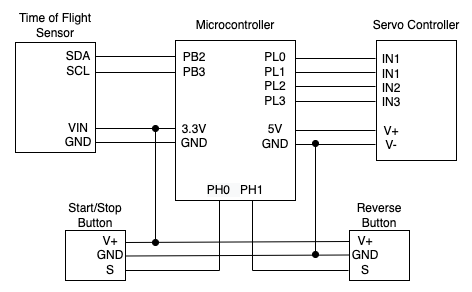

The diagram above was exported from draw.io. Its source (the exported page's mxGraphModel, read from the mxfile embedded in the PNG):
<mxGraphModel dx="610" dy="1483" grid="1" gridSize="10" guides="1" tooltips="1" connect="1" arrows="1" fold="1" page="1" pageScale="1" pageWidth="850" pageHeight="1100" math="0" shadow="0">
  <root>
    <mxCell id="0" />
    <mxCell id="1" parent="0" />
    <mxCell id="qe7K9ArSP_W6ap0-lw-D-2" value="" style="rounded=0;whiteSpace=wrap;html=1;" vertex="1" parent="1">
      <mxGeometry x="340" y="-52" width="120" height="160" as="geometry" />
    </mxCell>
    <mxCell id="qe7K9ArSP_W6ap0-lw-D-3" value="PB2&lt;br&gt;PB3&lt;br&gt;&lt;br&gt;&lt;br&gt;&lt;br&gt;3.3V&lt;br&gt;GND" style="text;html=1;strokeColor=none;fillColor=none;align=center;verticalAlign=middle;whiteSpace=wrap;rounded=0;" vertex="1" parent="1">
      <mxGeometry x="329" y="-72" width="60" height="160" as="geometry" />
    </mxCell>
    <mxCell id="qe7K9ArSP_W6ap0-lw-D-4" value="Microcontroller" style="text;html=1;strokeColor=none;fillColor=none;align=center;verticalAlign=middle;whiteSpace=wrap;rounded=0;" vertex="1" parent="1">
      <mxGeometry x="355" y="-82" width="90" height="30" as="geometry" />
    </mxCell>
    <mxCell id="qe7K9ArSP_W6ap0-lw-D-5" value="" style="rounded=0;whiteSpace=wrap;html=1;" vertex="1" parent="1">
      <mxGeometry x="541" y="-52" width="80" height="120" as="geometry" />
    </mxCell>
    <mxCell id="qe7K9ArSP_W6ap0-lw-D-6" value="IN1&lt;br&gt;IN1&lt;br&gt;IN2&lt;br&gt;IN3&lt;br&gt;&lt;br&gt;V+&lt;br&gt;V-" style="text;html=1;strokeColor=none;fillColor=none;align=center;verticalAlign=middle;whiteSpace=wrap;rounded=0;" vertex="1" parent="1">
      <mxGeometry x="526" y="-70" width="60" height="160" as="geometry" />
    </mxCell>
    <mxCell id="qe7K9ArSP_W6ap0-lw-D-7" value="Servo Controller" style="text;html=1;strokeColor=none;fillColor=none;align=center;verticalAlign=middle;whiteSpace=wrap;rounded=0;" vertex="1" parent="1">
      <mxGeometry x="536" y="-82" width="90" height="30" as="geometry" />
    </mxCell>
    <mxCell id="qe7K9ArSP_W6ap0-lw-D-9" value="" style="rounded=0;whiteSpace=wrap;html=1;" vertex="1" parent="1">
      <mxGeometry x="180" y="-50" width="80" height="110" as="geometry" />
    </mxCell>
    <mxCell id="qe7K9ArSP_W6ap0-lw-D-10" value="SDA&lt;br&gt;SCL&lt;br&gt;&lt;br&gt;&lt;br&gt;&lt;br&gt;VIN&lt;br&gt;GND" style="text;html=1;strokeColor=none;fillColor=none;align=center;verticalAlign=middle;whiteSpace=wrap;rounded=0;" vertex="1" parent="1">
      <mxGeometry x="213" y="-73" width="60" height="160" as="geometry" />
    </mxCell>
    <mxCell id="qe7K9ArSP_W6ap0-lw-D-11" value="Time of Flight Sensor" style="text;html=1;strokeColor=none;fillColor=none;align=center;verticalAlign=middle;whiteSpace=wrap;rounded=0;" vertex="1" parent="1">
      <mxGeometry x="175" y="-82" width="90" height="30" as="geometry" />
    </mxCell>
    <mxCell id="qe7K9ArSP_W6ap0-lw-D-16" value="&lt;br&gt;PL0&lt;br&gt;PL1&lt;br&gt;PL2&lt;br&gt;PL3&lt;br&gt;&lt;br&gt;5V&lt;br&gt;GND" style="text;html=1;strokeColor=none;fillColor=none;align=center;verticalAlign=middle;whiteSpace=wrap;rounded=0;" vertex="1" parent="1">
      <mxGeometry x="410" y="-79" width="60" height="160" as="geometry" />
    </mxCell>
    <mxCell id="qe7K9ArSP_W6ap0-lw-D-17" value="&lt;span style=&quot;color: rgb(0 , 0 , 0) ; font-family: &amp;#34;helvetica&amp;#34; ; font-size: 12px ; font-style: normal ; font-weight: 400 ; letter-spacing: normal ; text-align: center ; text-indent: 0px ; text-transform: none ; word-spacing: 0px ; background-color: rgb(248 , 249 , 250) ; display: inline ; float: none&quot;&gt;PH0&amp;nbsp; &amp;nbsp;&lt;/span&gt;&lt;span style=&quot;font-family: &amp;#34;helvetica&amp;#34;&quot;&gt;PH1&lt;/span&gt;" style="text;html=1;strokeColor=none;fillColor=none;align=center;verticalAlign=middle;whiteSpace=wrap;rounded=0;" vertex="1" parent="1">
      <mxGeometry x="370" y="78" width="60" height="40" as="geometry" />
    </mxCell>
    <mxCell id="qe7K9ArSP_W6ap0-lw-D-18" value="" style="endArrow=none;html=1;rounded=0;" edge="1" parent="1">
      <mxGeometry width="50" height="50" relative="1" as="geometry">
        <mxPoint x="260" y="36" as="sourcePoint" />
        <mxPoint x="340" y="36" as="targetPoint" />
      </mxGeometry>
    </mxCell>
    <mxCell id="qe7K9ArSP_W6ap0-lw-D-19" value="" style="endArrow=none;html=1;rounded=0;" edge="1" parent="1">
      <mxGeometry width="50" height="50" relative="1" as="geometry">
        <mxPoint x="260" y="50" as="sourcePoint" />
        <mxPoint x="340" y="50" as="targetPoint" />
      </mxGeometry>
    </mxCell>
    <mxCell id="qe7K9ArSP_W6ap0-lw-D-20" value="" style="endArrow=none;html=1;rounded=0;" edge="1" parent="1">
      <mxGeometry width="50" height="50" relative="1" as="geometry">
        <mxPoint x="260" y="-20" as="sourcePoint" />
        <mxPoint x="340" y="-20" as="targetPoint" />
      </mxGeometry>
    </mxCell>
    <mxCell id="qe7K9ArSP_W6ap0-lw-D-21" value="" style="endArrow=none;html=1;rounded=0;" edge="1" parent="1">
      <mxGeometry width="50" height="50" relative="1" as="geometry">
        <mxPoint x="260" y="-36" as="sourcePoint" />
        <mxPoint x="340" y="-36" as="targetPoint" />
      </mxGeometry>
    </mxCell>
    <mxCell id="qe7K9ArSP_W6ap0-lw-D-22" value="" style="endArrow=none;html=1;rounded=0;" edge="1" parent="1">
      <mxGeometry width="50" height="50" relative="1" as="geometry">
        <mxPoint x="460" y="-34" as="sourcePoint" />
        <mxPoint x="540" y="-34" as="targetPoint" />
      </mxGeometry>
    </mxCell>
    <mxCell id="qe7K9ArSP_W6ap0-lw-D-23" value="" style="endArrow=none;html=1;rounded=0;" edge="1" parent="1">
      <mxGeometry width="50" height="50" relative="1" as="geometry">
        <mxPoint x="460" y="-20" as="sourcePoint" />
        <mxPoint x="540" y="-20" as="targetPoint" />
      </mxGeometry>
    </mxCell>
    <mxCell id="qe7K9ArSP_W6ap0-lw-D-24" value="" style="endArrow=none;html=1;rounded=0;" edge="1" parent="1">
      <mxGeometry width="50" height="50" relative="1" as="geometry">
        <mxPoint x="460" y="-6" as="sourcePoint" />
        <mxPoint x="540" y="-6" as="targetPoint" />
      </mxGeometry>
    </mxCell>
    <mxCell id="qe7K9ArSP_W6ap0-lw-D-25" value="" style="endArrow=none;html=1;rounded=0;" edge="1" parent="1">
      <mxGeometry width="50" height="50" relative="1" as="geometry">
        <mxPoint x="460" y="9" as="sourcePoint" />
        <mxPoint x="540" y="9" as="targetPoint" />
      </mxGeometry>
    </mxCell>
    <mxCell id="qe7K9ArSP_W6ap0-lw-D-26" value="" style="endArrow=none;html=1;rounded=0;" edge="1" parent="1">
      <mxGeometry width="50" height="50" relative="1" as="geometry">
        <mxPoint x="460" y="38" as="sourcePoint" />
        <mxPoint x="540" y="38" as="targetPoint" />
      </mxGeometry>
    </mxCell>
    <mxCell id="qe7K9ArSP_W6ap0-lw-D-27" value="" style="endArrow=none;html=1;rounded=0;" edge="1" parent="1">
      <mxGeometry width="50" height="50" relative="1" as="geometry">
        <mxPoint x="460" y="52" as="sourcePoint" />
        <mxPoint x="540" y="52" as="targetPoint" />
      </mxGeometry>
    </mxCell>
    <mxCell id="qe7K9ArSP_W6ap0-lw-D-28" value="" style="rounded=0;whiteSpace=wrap;html=1;" vertex="1" parent="1">
      <mxGeometry x="230" y="138" width="60" height="50" as="geometry" />
    </mxCell>
    <mxCell id="qe7K9ArSP_W6ap0-lw-D-29" value="Start/Stop Button" style="text;html=1;strokeColor=none;fillColor=none;align=center;verticalAlign=middle;whiteSpace=wrap;rounded=0;" vertex="1" parent="1">
      <mxGeometry x="230" y="108" width="60" height="30" as="geometry" />
    </mxCell>
    <mxCell id="qe7K9ArSP_W6ap0-lw-D-30" value="" style="rounded=0;whiteSpace=wrap;html=1;" vertex="1" parent="1">
      <mxGeometry x="514" y="138" width="60" height="50" as="geometry" />
    </mxCell>
    <mxCell id="qe7K9ArSP_W6ap0-lw-D-31" value="Reverse&lt;br&gt;Button" style="text;html=1;strokeColor=none;fillColor=none;align=center;verticalAlign=middle;whiteSpace=wrap;rounded=0;" vertex="1" parent="1">
      <mxGeometry x="514" y="108" width="60" height="30" as="geometry" />
    </mxCell>
    <mxCell id="qe7K9ArSP_W6ap0-lw-D-32" value="V+&lt;br&gt;GND&lt;br&gt;S" style="text;html=1;strokeColor=none;fillColor=none;align=center;verticalAlign=middle;whiteSpace=wrap;rounded=0;" vertex="1" parent="1">
      <mxGeometry x="245" y="148" width="60" height="30" as="geometry" />
    </mxCell>
    <mxCell id="qe7K9ArSP_W6ap0-lw-D-33" value="V+&lt;br&gt;GND&lt;br&gt;S" style="text;html=1;strokeColor=none;fillColor=none;align=center;verticalAlign=middle;whiteSpace=wrap;rounded=0;" vertex="1" parent="1">
      <mxGeometry x="500" y="148" width="60" height="30" as="geometry" />
    </mxCell>
    <mxCell id="qe7K9ArSP_W6ap0-lw-D-34" value="" style="endArrow=oval;html=1;rounded=0;startArrow=oval;startFill=1;endFill=1;" edge="1" parent="1">
      <mxGeometry width="50" height="50" relative="1" as="geometry">
        <mxPoint x="320" y="150" as="sourcePoint" />
        <mxPoint x="320" y="36" as="targetPoint" />
      </mxGeometry>
    </mxCell>
    <mxCell id="qe7K9ArSP_W6ap0-lw-D-35" value="" style="endArrow=none;html=1;rounded=0;" edge="1" parent="1">
      <mxGeometry width="50" height="50" relative="1" as="geometry">
        <mxPoint x="290" y="150.00000000000023" as="sourcePoint" />
        <mxPoint x="514" y="149" as="targetPoint" />
      </mxGeometry>
    </mxCell>
    <mxCell id="qe7K9ArSP_W6ap0-lw-D-36" value="" style="endArrow=none;html=1;rounded=0;" edge="1" parent="1">
      <mxGeometry width="50" height="50" relative="1" as="geometry">
        <mxPoint x="290" y="163.50000000000023" as="sourcePoint" />
        <mxPoint x="514" y="162.5" as="targetPoint" />
      </mxGeometry>
    </mxCell>
    <mxCell id="qe7K9ArSP_W6ap0-lw-D-38" value="" style="endArrow=oval;html=1;rounded=0;startArrow=oval;startFill=1;endFill=1;" edge="1" parent="1">
      <mxGeometry width="50" height="50" relative="1" as="geometry">
        <mxPoint x="480" y="162" as="sourcePoint" />
        <mxPoint x="480" y="51" as="targetPoint" />
      </mxGeometry>
    </mxCell>
    <mxCell id="qe7K9ArSP_W6ap0-lw-D-39" value="" style="endArrow=none;html=1;rounded=0;" edge="1" parent="1">
      <mxGeometry width="50" height="50" relative="1" as="geometry">
        <mxPoint x="290" y="178" as="sourcePoint" />
        <mxPoint x="384" y="108" as="targetPoint" />
        <Array as="points">
          <mxPoint x="384" y="178" />
        </Array>
      </mxGeometry>
    </mxCell>
    <mxCell id="qe7K9ArSP_W6ap0-lw-D-40" value="" style="endArrow=none;html=1;rounded=0;" edge="1" parent="1">
      <mxGeometry width="50" height="50" relative="1" as="geometry">
        <mxPoint x="513" y="178" as="sourcePoint" />
        <mxPoint x="417" y="108" as="targetPoint" />
        <Array as="points">
          <mxPoint x="417" y="178" />
        </Array>
      </mxGeometry>
    </mxCell>
  </root>
</mxGraphModel>